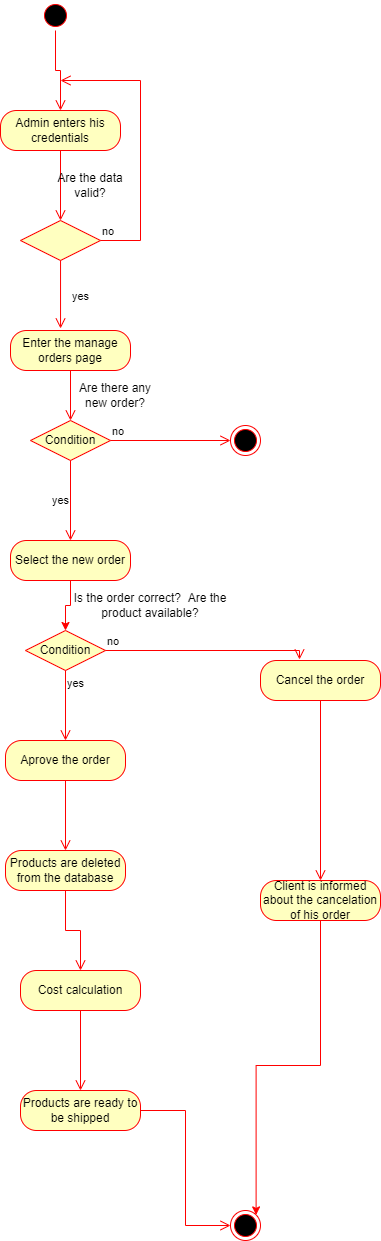

The diagram above was exported from draw.io. Its source (the exported page's mxGraphModel, read from the mxfile embedded in the PNG):
<mxGraphModel dx="868" dy="450" grid="1" gridSize="10" guides="1" tooltips="1" connect="1" arrows="1" fold="1" page="1" pageScale="1" pageWidth="850" pageHeight="1100" math="0" shadow="0">
  <root>
    <mxCell id="0" />
    <mxCell id="1" parent="0" />
    <mxCell id="V9EKvlKUPJDRcAzuR6MB-1" value="" style="ellipse;html=1;shape=startState;fillColor=#000000;strokeColor=#ff0000;" vertex="1" parent="1">
      <mxGeometry x="380" y="30" width="30" height="30" as="geometry" />
    </mxCell>
    <mxCell id="V9EKvlKUPJDRcAzuR6MB-2" value="" style="edgeStyle=orthogonalEdgeStyle;html=1;verticalAlign=bottom;endArrow=open;endSize=8;strokeColor=#ff0000;rounded=0;entryX=0.5;entryY=0;entryDx=0;entryDy=0;" edge="1" source="V9EKvlKUPJDRcAzuR6MB-1" parent="1" target="V9EKvlKUPJDRcAzuR6MB-3">
      <mxGeometry relative="1" as="geometry">
        <mxPoint x="395" y="120" as="targetPoint" />
      </mxGeometry>
    </mxCell>
    <mxCell id="V9EKvlKUPJDRcAzuR6MB-3" value="Admin enters his credentials" style="rounded=1;whiteSpace=wrap;html=1;arcSize=40;fontColor=#000000;fillColor=#ffffc0;strokeColor=#ff0000;" vertex="1" parent="1">
      <mxGeometry x="340" y="140" width="120" height="40" as="geometry" />
    </mxCell>
    <mxCell id="V9EKvlKUPJDRcAzuR6MB-4" value="" style="edgeStyle=orthogonalEdgeStyle;html=1;verticalAlign=bottom;endArrow=open;endSize=8;strokeColor=#ff0000;rounded=0;entryX=0.5;entryY=0;entryDx=0;entryDy=0;" edge="1" source="V9EKvlKUPJDRcAzuR6MB-3" parent="1" target="V9EKvlKUPJDRcAzuR6MB-5">
      <mxGeometry relative="1" as="geometry">
        <mxPoint x="400" y="240" as="targetPoint" />
      </mxGeometry>
    </mxCell>
    <mxCell id="V9EKvlKUPJDRcAzuR6MB-5" value="" style="rhombus;whiteSpace=wrap;html=1;fillColor=#ffffc0;strokeColor=#ff0000;" vertex="1" parent="1">
      <mxGeometry x="360" y="250" width="80" height="40" as="geometry" />
    </mxCell>
    <mxCell id="V9EKvlKUPJDRcAzuR6MB-6" value="no" style="edgeStyle=orthogonalEdgeStyle;html=1;align=left;verticalAlign=bottom;endArrow=open;endSize=8;strokeColor=#ff0000;rounded=0;" edge="1" source="V9EKvlKUPJDRcAzuR6MB-5" parent="1">
      <mxGeometry x="-1" relative="1" as="geometry">
        <mxPoint x="400" y="110" as="targetPoint" />
        <Array as="points">
          <mxPoint x="480" y="270" />
        </Array>
      </mxGeometry>
    </mxCell>
    <mxCell id="V9EKvlKUPJDRcAzuR6MB-7" value="yes" style="edgeStyle=orthogonalEdgeStyle;html=1;align=left;verticalAlign=top;endArrow=open;endSize=8;strokeColor=#ff0000;rounded=0;entryX=0.417;entryY=-0.05;entryDx=0;entryDy=0;entryPerimeter=0;" edge="1" source="V9EKvlKUPJDRcAzuR6MB-5" parent="1" target="V9EKvlKUPJDRcAzuR6MB-9">
      <mxGeometry x="-0.3333" y="10" relative="1" as="geometry">
        <mxPoint x="400" y="350" as="targetPoint" />
        <mxPoint as="offset" />
      </mxGeometry>
    </mxCell>
    <mxCell id="V9EKvlKUPJDRcAzuR6MB-8" value="Are the data valid?" style="text;html=1;strokeColor=none;fillColor=none;align=center;verticalAlign=middle;whiteSpace=wrap;rounded=0;" vertex="1" parent="1">
      <mxGeometry x="380" y="200" width="100" height="30" as="geometry" />
    </mxCell>
    <mxCell id="V9EKvlKUPJDRcAzuR6MB-9" value="Enter the manage orders page" style="rounded=1;whiteSpace=wrap;html=1;arcSize=40;fontColor=#000000;fillColor=#ffffc0;strokeColor=#ff0000;" vertex="1" parent="1">
      <mxGeometry x="350" y="360" width="120" height="40" as="geometry" />
    </mxCell>
    <mxCell id="V9EKvlKUPJDRcAzuR6MB-10" value="" style="edgeStyle=orthogonalEdgeStyle;html=1;verticalAlign=bottom;endArrow=open;endSize=8;strokeColor=#ff0000;rounded=0;entryX=0.5;entryY=0;entryDx=0;entryDy=0;" edge="1" source="V9EKvlKUPJDRcAzuR6MB-9" parent="1" target="V9EKvlKUPJDRcAzuR6MB-11">
      <mxGeometry relative="1" as="geometry">
        <mxPoint x="410" y="440" as="targetPoint" />
      </mxGeometry>
    </mxCell>
    <mxCell id="V9EKvlKUPJDRcAzuR6MB-11" value="Condition" style="rhombus;whiteSpace=wrap;html=1;fillColor=#ffffc0;strokeColor=#ff0000;" vertex="1" parent="1">
      <mxGeometry x="370" y="450" width="80" height="40" as="geometry" />
    </mxCell>
    <mxCell id="V9EKvlKUPJDRcAzuR6MB-12" value="no" style="edgeStyle=orthogonalEdgeStyle;html=1;align=left;verticalAlign=bottom;endArrow=open;endSize=8;strokeColor=#ff0000;rounded=0;entryX=0;entryY=0.5;entryDx=0;entryDy=0;" edge="1" source="V9EKvlKUPJDRcAzuR6MB-11" parent="1" target="V9EKvlKUPJDRcAzuR6MB-16">
      <mxGeometry x="-1" relative="1" as="geometry">
        <mxPoint x="550" y="470" as="targetPoint" />
      </mxGeometry>
    </mxCell>
    <mxCell id="V9EKvlKUPJDRcAzuR6MB-13" value="yes" style="edgeStyle=orthogonalEdgeStyle;html=1;align=left;verticalAlign=top;endArrow=open;endSize=8;strokeColor=#ff0000;rounded=0;entryX=0.5;entryY=0;entryDx=0;entryDy=0;" edge="1" source="V9EKvlKUPJDRcAzuR6MB-11" parent="1" target="V9EKvlKUPJDRcAzuR6MB-20">
      <mxGeometry x="-0.3333" y="-20" relative="1" as="geometry">
        <mxPoint x="410" y="560" as="targetPoint" />
        <mxPoint as="offset" />
      </mxGeometry>
    </mxCell>
    <mxCell id="V9EKvlKUPJDRcAzuR6MB-15" value="Are there any new order?" style="text;html=1;strokeColor=none;fillColor=none;align=center;verticalAlign=middle;whiteSpace=wrap;rounded=0;" vertex="1" parent="1">
      <mxGeometry x="410" y="410" width="90" height="30" as="geometry" />
    </mxCell>
    <mxCell id="V9EKvlKUPJDRcAzuR6MB-16" value="" style="ellipse;html=1;shape=endState;fillColor=#000000;strokeColor=#ff0000;" vertex="1" parent="1">
      <mxGeometry x="570" y="455" width="30" height="30" as="geometry" />
    </mxCell>
    <mxCell id="V9EKvlKUPJDRcAzuR6MB-25" style="edgeStyle=orthogonalEdgeStyle;rounded=0;orthogonalLoop=1;jettySize=auto;html=1;exitX=0.5;exitY=1;exitDx=0;exitDy=0;entryX=0.5;entryY=0;entryDx=0;entryDy=0;strokeColor=#FF0000;" edge="1" parent="1" source="V9EKvlKUPJDRcAzuR6MB-20" target="V9EKvlKUPJDRcAzuR6MB-22">
      <mxGeometry relative="1" as="geometry" />
    </mxCell>
    <mxCell id="V9EKvlKUPJDRcAzuR6MB-20" value="Select the new order" style="rounded=1;whiteSpace=wrap;html=1;arcSize=40;fontColor=#000000;fillColor=#ffffc0;strokeColor=#ff0000;" vertex="1" parent="1">
      <mxGeometry x="350" y="570" width="120" height="40" as="geometry" />
    </mxCell>
    <mxCell id="V9EKvlKUPJDRcAzuR6MB-22" value="Condition" style="rhombus;whiteSpace=wrap;html=1;fillColor=#ffffc0;strokeColor=#ff0000;" vertex="1" parent="1">
      <mxGeometry x="365" y="660" width="80" height="40" as="geometry" />
    </mxCell>
    <mxCell id="V9EKvlKUPJDRcAzuR6MB-23" value="no" style="edgeStyle=orthogonalEdgeStyle;html=1;align=left;verticalAlign=bottom;endArrow=open;endSize=8;strokeColor=#ff0000;rounded=0;entryX=0.325;entryY=-0.025;entryDx=0;entryDy=0;entryPerimeter=0;" edge="1" source="V9EKvlKUPJDRcAzuR6MB-22" parent="1" target="V9EKvlKUPJDRcAzuR6MB-27">
      <mxGeometry x="-1" relative="1" as="geometry">
        <mxPoint x="570" y="680" as="targetPoint" />
      </mxGeometry>
    </mxCell>
    <mxCell id="V9EKvlKUPJDRcAzuR6MB-24" value="yes" style="edgeStyle=orthogonalEdgeStyle;html=1;align=left;verticalAlign=top;endArrow=open;endSize=8;strokeColor=#ff0000;rounded=0;entryX=0.5;entryY=0;entryDx=0;entryDy=0;" edge="1" source="V9EKvlKUPJDRcAzuR6MB-22" parent="1" target="V9EKvlKUPJDRcAzuR6MB-29">
      <mxGeometry x="-1" relative="1" as="geometry">
        <mxPoint x="405" y="760" as="targetPoint" />
      </mxGeometry>
    </mxCell>
    <mxCell id="V9EKvlKUPJDRcAzuR6MB-26" value="Is the order correct?&amp;nbsp; Are the product available?" style="text;html=1;strokeColor=none;fillColor=none;align=center;verticalAlign=middle;whiteSpace=wrap;rounded=0;" vertex="1" parent="1">
      <mxGeometry x="400" y="620" width="180" height="30" as="geometry" />
    </mxCell>
    <mxCell id="V9EKvlKUPJDRcAzuR6MB-27" value="Cancel the order" style="rounded=1;whiteSpace=wrap;html=1;arcSize=40;fontColor=#000000;fillColor=#ffffc0;strokeColor=#ff0000;" vertex="1" parent="1">
      <mxGeometry x="600" y="690" width="120" height="40" as="geometry" />
    </mxCell>
    <mxCell id="V9EKvlKUPJDRcAzuR6MB-28" value="" style="edgeStyle=orthogonalEdgeStyle;html=1;verticalAlign=bottom;endArrow=open;endSize=8;strokeColor=#ff0000;rounded=0;" edge="1" source="V9EKvlKUPJDRcAzuR6MB-27" parent="1" target="V9EKvlKUPJDRcAzuR6MB-38">
      <mxGeometry relative="1" as="geometry">
        <mxPoint x="660" y="890" as="targetPoint" />
      </mxGeometry>
    </mxCell>
    <mxCell id="V9EKvlKUPJDRcAzuR6MB-29" value="Aprove the order" style="rounded=1;whiteSpace=wrap;html=1;arcSize=40;fontColor=#000000;fillColor=#ffffc0;strokeColor=#ff0000;" vertex="1" parent="1">
      <mxGeometry x="345" y="770" width="120" height="40" as="geometry" />
    </mxCell>
    <mxCell id="V9EKvlKUPJDRcAzuR6MB-30" value="" style="edgeStyle=orthogonalEdgeStyle;html=1;verticalAlign=bottom;endArrow=open;endSize=8;strokeColor=#ff0000;rounded=0;entryX=0.5;entryY=0;entryDx=0;entryDy=0;" edge="1" source="V9EKvlKUPJDRcAzuR6MB-29" parent="1" target="V9EKvlKUPJDRcAzuR6MB-31">
      <mxGeometry relative="1" as="geometry">
        <mxPoint x="405" y="860" as="targetPoint" />
      </mxGeometry>
    </mxCell>
    <mxCell id="V9EKvlKUPJDRcAzuR6MB-31" value="Products are deleted from the database" style="rounded=1;whiteSpace=wrap;html=1;arcSize=40;fontColor=#000000;fillColor=#ffffc0;strokeColor=#ff0000;" vertex="1" parent="1">
      <mxGeometry x="345" y="880" width="120" height="40" as="geometry" />
    </mxCell>
    <mxCell id="V9EKvlKUPJDRcAzuR6MB-32" value="" style="edgeStyle=orthogonalEdgeStyle;html=1;verticalAlign=bottom;endArrow=open;endSize=8;strokeColor=#ff0000;rounded=0;entryX=0.5;entryY=0;entryDx=0;entryDy=0;" edge="1" source="V9EKvlKUPJDRcAzuR6MB-31" parent="1" target="V9EKvlKUPJDRcAzuR6MB-33">
      <mxGeometry relative="1" as="geometry">
        <mxPoint x="400" y="960" as="targetPoint" />
      </mxGeometry>
    </mxCell>
    <mxCell id="V9EKvlKUPJDRcAzuR6MB-33" value="Cost calculation" style="rounded=1;whiteSpace=wrap;html=1;arcSize=40;fontColor=#000000;fillColor=#ffffc0;strokeColor=#ff0000;" vertex="1" parent="1">
      <mxGeometry x="360" y="1000" width="120" height="40" as="geometry" />
    </mxCell>
    <mxCell id="V9EKvlKUPJDRcAzuR6MB-34" value="" style="edgeStyle=orthogonalEdgeStyle;html=1;verticalAlign=bottom;endArrow=open;endSize=8;strokeColor=#ff0000;rounded=0;entryX=0.5;entryY=0;entryDx=0;entryDy=0;" edge="1" source="V9EKvlKUPJDRcAzuR6MB-33" parent="1" target="V9EKvlKUPJDRcAzuR6MB-35">
      <mxGeometry relative="1" as="geometry">
        <mxPoint x="420" y="1100" as="targetPoint" />
      </mxGeometry>
    </mxCell>
    <mxCell id="V9EKvlKUPJDRcAzuR6MB-35" value="Products are ready to be shipped" style="rounded=1;whiteSpace=wrap;html=1;arcSize=40;fontColor=#000000;fillColor=#ffffc0;strokeColor=#ff0000;" vertex="1" parent="1">
      <mxGeometry x="360" y="1120" width="120" height="40" as="geometry" />
    </mxCell>
    <mxCell id="V9EKvlKUPJDRcAzuR6MB-36" value="" style="edgeStyle=orthogonalEdgeStyle;html=1;verticalAlign=bottom;endArrow=open;endSize=8;strokeColor=#ff0000;rounded=0;entryX=0;entryY=0.5;entryDx=0;entryDy=0;" edge="1" source="V9EKvlKUPJDRcAzuR6MB-35" parent="1" target="V9EKvlKUPJDRcAzuR6MB-37">
      <mxGeometry relative="1" as="geometry">
        <mxPoint x="420" y="1220" as="targetPoint" />
      </mxGeometry>
    </mxCell>
    <mxCell id="V9EKvlKUPJDRcAzuR6MB-37" value="" style="ellipse;html=1;shape=endState;fillColor=#000000;strokeColor=#ff0000;" vertex="1" parent="1">
      <mxGeometry x="570" y="1240" width="30" height="30" as="geometry" />
    </mxCell>
    <mxCell id="V9EKvlKUPJDRcAzuR6MB-39" style="edgeStyle=orthogonalEdgeStyle;rounded=0;orthogonalLoop=1;jettySize=auto;html=1;exitX=0.5;exitY=1;exitDx=0;exitDy=0;entryX=1;entryY=0;entryDx=0;entryDy=0;strokeColor=#FF0000;" edge="1" parent="1" source="V9EKvlKUPJDRcAzuR6MB-38" target="V9EKvlKUPJDRcAzuR6MB-37">
      <mxGeometry relative="1" as="geometry">
        <mxPoint x="620" y="1190" as="targetPoint" />
      </mxGeometry>
    </mxCell>
    <mxCell id="V9EKvlKUPJDRcAzuR6MB-38" value="Client is informed about the cancelation of his order" style="rounded=1;whiteSpace=wrap;html=1;arcSize=40;fontColor=#000000;fillColor=#ffffc0;strokeColor=#ff0000;" vertex="1" parent="1">
      <mxGeometry x="600" y="910" width="120" height="40" as="geometry" />
    </mxCell>
  </root>
</mxGraphModel>